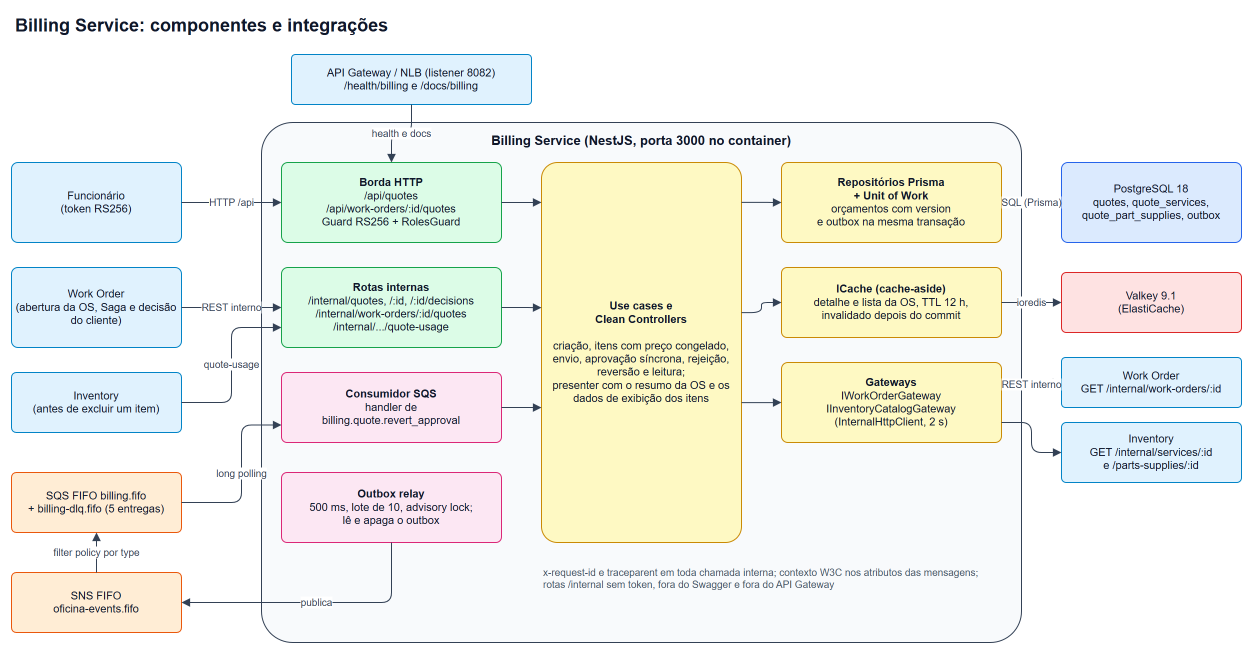

The diagram above was exported from draw.io. Its source (the exported page's mxGraphModel, read from the mxfile embedded in the PNG):
<mxGraphModel dx="0" dy="0" grid="0" gridSize="10" guides="1" tooltips="1" connect="1" arrows="1" fold="0" page="0" pageScale="1" pageWidth="1260" pageHeight="650" math="0" shadow="0">
  <root>
    <mxCell id="0" />
    <mxCell id="1" parent="0" />
    <mxCell id="c1" value="Billing Service: componentes e integrações" style="text;html=1;whiteSpace=wrap;align=left;verticalAlign=middle;fontSize=18;fontStyle=1;fontColor=#0f172a;" vertex="1" parent="1">
      <mxGeometry x="12" y="8" width="900" height="30" as="geometry" />
    </mxCell>
    <mxCell id="c2" value="Funcionário&lt;br&gt;(token RS256)" style="rounded=1;arcSize=8;whiteSpace=wrap;html=1;fontColor=#0f172a;fontSize=11;fillColor=#e0f2fe;strokeColor=#0284c7;" vertex="1" parent="1">
      <mxGeometry x="10" y="160" width="170" height="80" as="geometry" />
    </mxCell>
    <mxCell id="c3" value="Work Order&lt;br&gt;(abertura da OS, Saga e decisão do cliente)" style="rounded=1;arcSize=8;whiteSpace=wrap;html=1;fontColor=#0f172a;fontSize=11;fillColor=#e0f2fe;strokeColor=#0284c7;" vertex="1" parent="1">
      <mxGeometry x="10" y="265" width="170" height="80" as="geometry" />
    </mxCell>
    <mxCell id="c4" value="Inventory&lt;br&gt;(antes de excluir um item)" style="rounded=1;arcSize=8;whiteSpace=wrap;html=1;fontColor=#0f172a;fontSize=11;fillColor=#e0f2fe;strokeColor=#0284c7;" vertex="1" parent="1">
      <mxGeometry x="10" y="370" width="170" height="60" as="geometry" />
    </mxCell>
    <mxCell id="c5" value="SQS FIFO billing.fifo&lt;br&gt;+ billing-dlq.fifo (5 entregas)" style="rounded=1;arcSize=8;whiteSpace=wrap;html=1;fontColor=#0f172a;fontSize=11;fillColor=#ffedd5;strokeColor=#ea580c;" vertex="1" parent="1">
      <mxGeometry x="10" y="470" width="170" height="60" as="geometry" />
    </mxCell>
    <mxCell id="c6" value="SNS FIFO&lt;br&gt;oficina-events.fifo" style="rounded=1;arcSize=8;whiteSpace=wrap;html=1;fontColor=#0f172a;fontSize=11;fillColor=#ffedd5;strokeColor=#ea580c;" vertex="1" parent="1">
      <mxGeometry x="10" y="570" width="170" height="60" as="geometry" />
    </mxCell>
    <mxCell id="c7" value="filter policy por type" style="endArrow=block;endFill=1;html=1;strokeColor=#334155;fontSize=10;fontColor=#334155;labelBackgroundColor=#ffffff;" edge="1" parent="1" source="c6" target="c5">
      <mxGeometry relative="1" as="geometry" />
    </mxCell>
    <mxCell id="c8" value="API Gateway / NLB (listener 8082)&lt;br&gt;/health/billing e /docs/billing" style="rounded=1;arcSize=8;whiteSpace=wrap;html=1;fontColor=#0f172a;fontSize=11;fillColor=#e0f2fe;strokeColor=#0284c7;" vertex="1" parent="1">
      <mxGeometry x="290" y="52" width="240" height="50" as="geometry" />
    </mxCell>
    <mxCell id="c9" value="Billing Service (NestJS, porta 3000 no container)" style="rounded=1;arcSize=6;whiteSpace=wrap;html=1;fillColor=#f8fafc;strokeColor=#334155;verticalAlign=top;align=center;fontStyle=1;fontSize=13;fontColor=#0f172a;spacingTop=4;" vertex="1" parent="1">
      <mxGeometry x="260" y="120" width="760" height="520" as="geometry" />
    </mxCell>
    <mxCell id="c10" value="&lt;b&gt;Borda HTTP&lt;/b&gt;&lt;br&gt;/api/quotes&lt;br&gt;/api/work-orders/:id/quotes&lt;br&gt;Guard RS256 + RolesGuard" style="rounded=1;arcSize=8;whiteSpace=wrap;html=1;fontColor=#0f172a;fontSize=11;fillColor=#dcfce7;strokeColor=#16a34a;" vertex="1" parent="1">
      <mxGeometry x="280" y="160" width="220" height="80" as="geometry" />
    </mxCell>
    <mxCell id="c11" value="&lt;b&gt;Rotas internas&lt;/b&gt;&lt;br&gt;/internal/quotes, /:id, /:id/decisions&lt;br&gt;/internal/work-orders/:id/quotes&lt;br&gt;/internal/.../quote-usage" style="rounded=1;arcSize=8;whiteSpace=wrap;html=1;fontColor=#0f172a;fontSize=11;fillColor=#dcfce7;strokeColor=#16a34a;" vertex="1" parent="1">
      <mxGeometry x="280" y="265" width="220" height="80" as="geometry" />
    </mxCell>
    <mxCell id="c12" value="&lt;b&gt;Consumidor SQS&lt;/b&gt;&lt;br&gt;handler de&lt;br&gt;billing.quote.revert_approval" style="rounded=1;arcSize=8;whiteSpace=wrap;html=1;fontColor=#0f172a;fontSize=11;fillColor=#fce7f3;strokeColor=#db2777;" vertex="1" parent="1">
      <mxGeometry x="280" y="370" width="220" height="70" as="geometry" />
    </mxCell>
    <mxCell id="c13" value="&lt;b&gt;Outbox relay&lt;/b&gt;&lt;br&gt;500 ms, lote de 10, advisory lock;&lt;br&gt;lê e apaga o outbox" style="rounded=1;arcSize=8;whiteSpace=wrap;html=1;fontColor=#0f172a;fontSize=11;fillColor=#fce7f3;strokeColor=#db2777;" vertex="1" parent="1">
      <mxGeometry x="280" y="470" width="220" height="70" as="geometry" />
    </mxCell>
    <mxCell id="c14" value="&lt;b&gt;Use cases e&lt;br&gt;Clean Controllers&lt;/b&gt;&lt;br&gt;&lt;br&gt;criação, itens com preço congelado, envio, aprovação síncrona, rejeição, reversão e leitura;&lt;br&gt;presenter com o resumo da OS e os dados de exibição dos itens" style="rounded=1;arcSize=8;whiteSpace=wrap;html=1;fontColor=#0f172a;fontSize=11;fillColor=#fef9c3;strokeColor=#ca8a04;" vertex="1" parent="1">
      <mxGeometry x="540" y="160" width="200" height="380" as="geometry" />
    </mxCell>
    <mxCell id="c15" value="&lt;b&gt;Repositórios Prisma&lt;br&gt;+ Unit of Work&lt;/b&gt;&lt;br&gt;orçamentos com version&lt;br&gt;e outbox na mesma transação" style="rounded=1;arcSize=8;whiteSpace=wrap;html=1;fontColor=#0f172a;fontSize=11;fillColor=#fef9c3;strokeColor=#ca8a04;" vertex="1" parent="1">
      <mxGeometry x="780" y="160" width="220" height="80" as="geometry" />
    </mxCell>
    <mxCell id="c16" value="&lt;b&gt;ICache (cache-aside)&lt;/b&gt;&lt;br&gt;detalhe e lista da OS, TTL 12 h,&lt;br&gt;invalidado depois do commit" style="rounded=1;arcSize=8;whiteSpace=wrap;html=1;fontColor=#0f172a;fontSize=11;fillColor=#fef9c3;strokeColor=#ca8a04;" vertex="1" parent="1">
      <mxGeometry x="780" y="265" width="220" height="70" as="geometry" />
    </mxCell>
    <mxCell id="c17" value="&lt;b&gt;Gateways&lt;/b&gt;&lt;br&gt;IWorkOrderGateway&lt;br&gt;IInventoryCatalogGateway&lt;br&gt;(InternalHttpClient, 2 s)" style="rounded=1;arcSize=8;whiteSpace=wrap;html=1;fontColor=#0f172a;fontSize=11;fillColor=#fef9c3;strokeColor=#ca8a04;" vertex="1" parent="1">
      <mxGeometry x="780" y="360" width="220" height="80" as="geometry" />
    </mxCell>
    <mxCell id="c18" value="PostgreSQL 18&lt;br&gt;quotes, quote_services,&lt;br&gt;quote_part_supplies, outbox" style="rounded=1;arcSize=8;whiteSpace=wrap;html=1;fontColor=#0f172a;fontSize=11;fillColor=#dbeafe;strokeColor=#2563eb;" vertex="1" parent="1">
      <mxGeometry x="1060" y="160" width="180" height="80" as="geometry" />
    </mxCell>
    <mxCell id="c19" value="Valkey 9.1&lt;br&gt;(ElastiCache)" style="rounded=1;arcSize=8;whiteSpace=wrap;html=1;fontColor=#0f172a;fontSize=11;fillColor=#fee2e2;strokeColor=#dc2626;" vertex="1" parent="1">
      <mxGeometry x="1060" y="270" width="180" height="60" as="geometry" />
    </mxCell>
    <mxCell id="c20" value="Work Order&lt;br&gt;GET /internal/work-orders/:id" style="rounded=1;arcSize=8;whiteSpace=wrap;html=1;fontColor=#0f172a;fontSize=11;fillColor=#e0f2fe;strokeColor=#0284c7;" vertex="1" parent="1">
      <mxGeometry x="1060" y="355" width="180" height="50" as="geometry" />
    </mxCell>
    <mxCell id="c21" value="Inventory&lt;br&gt;GET /internal/services/:id&lt;br&gt;e /parts-supplies/:id" style="rounded=1;arcSize=8;whiteSpace=wrap;html=1;fontColor=#0f172a;fontSize=11;fillColor=#e0f2fe;strokeColor=#0284c7;" vertex="1" parent="1">
      <mxGeometry x="1060" y="420" width="180" height="60" as="geometry" />
    </mxCell>
    <mxCell id="c22" value="health e docs" style="endArrow=block;endFill=1;html=1;strokeColor=#334155;fontSize=10;fontColor=#334155;labelBackgroundColor=#ffffff;edgeStyle=orthogonalEdgeStyle;rounded=1;exitX=0.5;exitY=1;entryX=0.5;entryY=0;" edge="1" parent="1" source="c8" target="c10">
      <mxGeometry relative="1" as="geometry" />
    </mxCell>
    <mxCell id="c23" value="HTTP /api" style="endArrow=block;endFill=1;html=1;strokeColor=#334155;fontSize=10;fontColor=#334155;labelBackgroundColor=#ffffff;edgeStyle=orthogonalEdgeStyle;rounded=1;exitX=1;exitY=0.5;entryX=0;entryY=0.5;" edge="1" parent="1" source="c2" target="c10">
      <mxGeometry relative="1" as="geometry" />
    </mxCell>
    <mxCell id="c24" value="REST interno" style="endArrow=block;endFill=1;html=1;strokeColor=#334155;fontSize=10;fontColor=#334155;labelBackgroundColor=#ffffff;edgeStyle=orthogonalEdgeStyle;rounded=1;exitX=1;exitY=0.5;entryX=0;entryY=0.5;" edge="1" parent="1" source="c3" target="c11">
      <mxGeometry relative="1" as="geometry" />
    </mxCell>
    <mxCell id="c25" value="quote-usage" style="endArrow=block;endFill=1;html=1;strokeColor=#334155;fontSize=10;fontColor=#334155;labelBackgroundColor=#ffffff;edgeStyle=orthogonalEdgeStyle;rounded=1;exitX=1;exitY=0.5;entryX=0;entryY=0.75;" edge="1" parent="1" source="c4" target="c11">
      <mxGeometry relative="1" as="geometry">
        <Array as="points">
          <mxPoint x="230" y="400" />
          <mxPoint x="230" y="325" />
        </Array>
      </mxGeometry>
    </mxCell>
    <mxCell id="c26" value="long polling" style="endArrow=block;endFill=1;html=1;strokeColor=#334155;fontSize=10;fontColor=#334155;labelBackgroundColor=#ffffff;edgeStyle=orthogonalEdgeStyle;rounded=1;exitX=1;exitY=0.5;entryX=0;entryY=0.75;" edge="1" parent="1" source="c5" target="c12">
      <mxGeometry relative="1" as="geometry">
        <Array as="points">
          <mxPoint x="240" y="500" />
          <mxPoint x="240" y="422" />
        </Array>
      </mxGeometry>
    </mxCell>
    <mxCell id="c27" value="publica" style="endArrow=block;endFill=1;html=1;strokeColor=#334155;fontSize=10;fontColor=#334155;labelBackgroundColor=#ffffff;edgeStyle=orthogonalEdgeStyle;rounded=1;exitX=0.5;exitY=1;entryX=1;entryY=0.5;" edge="1" parent="1" source="c13" target="c6">
      <mxGeometry relative="1" as="geometry">
        <Array as="points">
          <mxPoint x="390" y="600" />
        </Array>
      </mxGeometry>
    </mxCell>
    <mxCell id="c28" value="" style="endArrow=block;endFill=1;html=1;strokeColor=#334155;fontSize=10;fontColor=#334155;labelBackgroundColor=#ffffff;edgeStyle=orthogonalEdgeStyle;rounded=1;exitX=1;exitY=0.5;entryX=0;entryY=0.105;" edge="1" parent="1" source="c10" target="c14">
      <mxGeometry relative="1" as="geometry" />
    </mxCell>
    <mxCell id="c29" value="" style="endArrow=block;endFill=1;html=1;strokeColor=#334155;fontSize=10;fontColor=#334155;labelBackgroundColor=#ffffff;edgeStyle=orthogonalEdgeStyle;rounded=1;exitX=1;exitY=0.5;entryX=0;entryY=0.382;" edge="1" parent="1" source="c11" target="c14">
      <mxGeometry relative="1" as="geometry" />
    </mxCell>
    <mxCell id="c30" value="" style="endArrow=block;endFill=1;html=1;strokeColor=#334155;fontSize=10;fontColor=#334155;labelBackgroundColor=#ffffff;edgeStyle=orthogonalEdgeStyle;rounded=1;exitX=1;exitY=0.5;entryX=0;entryY=0.645;" edge="1" parent="1" source="c12" target="c14">
      <mxGeometry relative="1" as="geometry" />
    </mxCell>
    <mxCell id="c31" value="" style="endArrow=block;endFill=1;html=1;strokeColor=#334155;fontSize=10;fontColor=#334155;labelBackgroundColor=#ffffff;edgeStyle=orthogonalEdgeStyle;rounded=1;exitX=1;exitY=0.105;entryX=0;entryY=0.5;" edge="1" parent="1" source="c14" target="c15">
      <mxGeometry relative="1" as="geometry" />
    </mxCell>
    <mxCell id="c32" value="" style="endArrow=block;endFill=1;html=1;strokeColor=#334155;fontSize=10;fontColor=#334155;labelBackgroundColor=#ffffff;edgeStyle=orthogonalEdgeStyle;rounded=1;exitX=1;exitY=0.395;entryX=0;entryY=0.5;" edge="1" parent="1" source="c14" target="c16">
      <mxGeometry relative="1" as="geometry" />
    </mxCell>
    <mxCell id="c33" value="" style="endArrow=block;endFill=1;html=1;strokeColor=#334155;fontSize=10;fontColor=#334155;labelBackgroundColor=#ffffff;edgeStyle=orthogonalEdgeStyle;rounded=1;exitX=1;exitY=0.632;entryX=0;entryY=0.5;" edge="1" parent="1" source="c14" target="c17">
      <mxGeometry relative="1" as="geometry" />
    </mxCell>
    <mxCell id="c34" value="SQL (Prisma)" style="endArrow=block;endFill=1;html=1;strokeColor=#334155;fontSize=10;fontColor=#334155;labelBackgroundColor=#ffffff;edgeStyle=orthogonalEdgeStyle;rounded=1;exitX=1;exitY=0.5;entryX=0;entryY=0.5;" edge="1" parent="1" source="c15" target="c18">
      <mxGeometry relative="1" as="geometry" />
    </mxCell>
    <mxCell id="c35" value="ioredis" style="endArrow=block;endFill=1;html=1;strokeColor=#334155;fontSize=10;fontColor=#334155;labelBackgroundColor=#ffffff;edgeStyle=orthogonalEdgeStyle;rounded=1;exitX=1;exitY=0.5;entryX=0;entryY=0.5;" edge="1" parent="1" source="c16" target="c19">
      <mxGeometry relative="1" as="geometry" />
    </mxCell>
    <mxCell id="c36" value="REST interno" style="endArrow=block;endFill=1;html=1;strokeColor=#334155;fontSize=10;fontColor=#334155;labelBackgroundColor=#ffffff;edgeStyle=orthogonalEdgeStyle;rounded=1;exitX=1;exitY=0.3;entryX=0;entryY=0.5;" edge="1" parent="1" source="c17" target="c20">
      <mxGeometry relative="1" as="geometry" />
    </mxCell>
    <mxCell id="c37" value="" style="endArrow=block;endFill=1;html=1;strokeColor=#334155;fontSize=10;fontColor=#334155;labelBackgroundColor=#ffffff;edgeStyle=orthogonalEdgeStyle;rounded=1;exitX=1;exitY=0.75;entryX=0;entryY=0.5;" edge="1" parent="1" source="c17" target="c21">
      <mxGeometry relative="1" as="geometry" />
    </mxCell>
    <mxCell id="c38" value="x-request-id e traceparent em toda chamada interna; contexto W3C nos atributos das mensagens; rotas /internal sem token, fora do Swagger e fora do API Gateway" style="text;html=1;whiteSpace=wrap;align=left;verticalAlign=middle;fontSize=10;fontColor=#475569;" vertex="1" parent="1">
      <mxGeometry x="540" y="556" width="460" height="40" as="geometry" />
    </mxCell>
  </root>
</mxGraphModel>